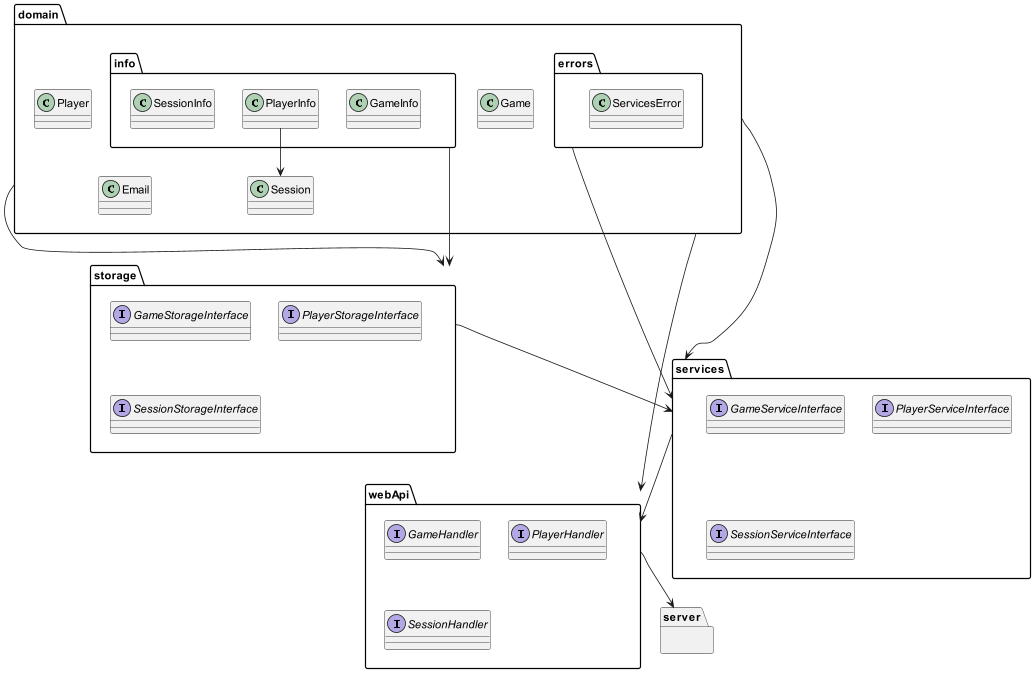

The diagram above was rendered by PlantUML. Its source (embedded in the PNG):
@startuml
'https://plantuml.com/sequence-diagram

package domain {
    class Player
    class Game
    class Session
    class Email
    package errors {
    class ServicesError
    }
    package info {
    class GameInfo
    class PlayerInfo
    class SessionInfo
    }
}

package services {
    Interface GameServiceInterface
    Interface PlayerServiceInterface
    Interface SessionServiceInterface
}

package storage {
    Interface GameStorageInterface
    Interface PlayerStorageInterface
    Interface SessionStorageInterface
}
package webApi {
    Interface GameHandler
    Interface PlayerHandler
    Interface SessionHandler
}

package server {
}

domain --> services
domain.errors --> services
domain --> storage
domain --> webApi
domain.info --> storage

storage --> services

services --> webApi

webApi --> server

domain.info.PlayerInfo --> domain.Session

@enduml